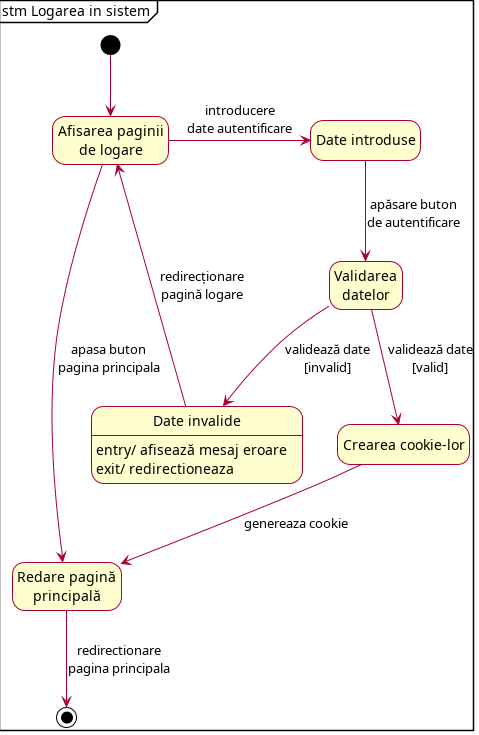

The diagram above was rendered by PlantUML. Its source (embedded in the PNG):
@startuml
skin rose
skinparam shadowing false
'left to right direction
hide empty description
mainframe stm Logarea in sistem

state "Afisarea paginii\nde logare" as wait
state "Date introduse" as login
state "Validarea\ndatelor" as validate
state "Crearea cookie-lor" as cookie
state "Redare pagină\nprincipală" as home
state "Date invalide" as error
error: entry/ afisează mesaj eroare
error: exit/ redirectioneaza 

[*] --> wait
wait -r-> login : introducere\ndate autentificare
login --> validate : apăsare buton\nde autentificare
validate --> cookie : validează date\n[valid]
cookie --> home : genereaza cookie
validate --> error : validează date\n[invalid]
error --> wait : redirecționare\npagină logare
home --> [*] : redirectionare\npagina principala
wait --> home : apasa buton\npagina principala

@enduml